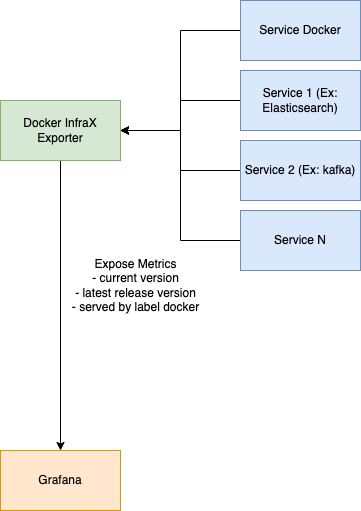

The diagram above was exported from draw.io. Its source (the exported page's mxGraphModel, read from the mxfile embedded in the PNG):
<mxGraphModel dx="954" dy="591" grid="1" gridSize="10" guides="1" tooltips="1" connect="1" arrows="1" fold="1" page="1" pageScale="1" pageWidth="850" pageHeight="1100" math="0" shadow="0">
  <root>
    <mxCell id="0" />
    <mxCell id="1" parent="0" />
    <mxCell id="oyd_SzRoV0-ScELmh_7n-14" style="edgeStyle=orthogonalEdgeStyle;rounded=0;orthogonalLoop=1;jettySize=auto;html=1;" parent="1" source="oyd_SzRoV0-ScELmh_7n-3" edge="1">
      <mxGeometry relative="1" as="geometry">
        <mxPoint x="230" y="510" as="targetPoint" />
      </mxGeometry>
    </mxCell>
    <mxCell id="oyd_SzRoV0-ScELmh_7n-3" value="Docker InfraX Exporter" style="rounded=0;whiteSpace=wrap;html=1;fillColor=#d5e8d4;strokeColor=#82b366;" parent="1" vertex="1">
      <mxGeometry x="170" y="160" width="120" height="60" as="geometry" />
    </mxCell>
    <mxCell id="oyd_SzRoV0-ScELmh_7n-12" style="edgeStyle=orthogonalEdgeStyle;rounded=0;orthogonalLoop=1;jettySize=auto;html=1;entryX=1;entryY=0.5;entryDx=0;entryDy=0;" parent="1" source="oyd_SzRoV0-ScELmh_7n-5" target="oyd_SzRoV0-ScELmh_7n-3" edge="1">
      <mxGeometry relative="1" as="geometry" />
    </mxCell>
    <mxCell id="oyd_SzRoV0-ScELmh_7n-5" value="Service 1 (Ex: Elasticsearch)" style="rounded=0;whiteSpace=wrap;html=1;fillColor=#dae8fc;strokeColor=#6c8ebf;" parent="1" vertex="1">
      <mxGeometry x="410" y="130" width="120" height="60" as="geometry" />
    </mxCell>
    <mxCell id="oyd_SzRoV0-ScELmh_7n-11" style="edgeStyle=orthogonalEdgeStyle;rounded=0;orthogonalLoop=1;jettySize=auto;html=1;entryX=1;entryY=0.5;entryDx=0;entryDy=0;" parent="1" source="oyd_SzRoV0-ScELmh_7n-8" target="oyd_SzRoV0-ScELmh_7n-3" edge="1">
      <mxGeometry relative="1" as="geometry" />
    </mxCell>
    <mxCell id="oyd_SzRoV0-ScELmh_7n-8" value="Service Docker" style="rounded=0;whiteSpace=wrap;html=1;fillColor=#dae8fc;strokeColor=#6c8ebf;" parent="1" vertex="1">
      <mxGeometry x="410" y="60" width="120" height="60" as="geometry" />
    </mxCell>
    <mxCell id="oyd_SzRoV0-ScELmh_7n-13" style="edgeStyle=orthogonalEdgeStyle;rounded=0;orthogonalLoop=1;jettySize=auto;html=1;entryX=1;entryY=0.5;entryDx=0;entryDy=0;" parent="1" source="oyd_SzRoV0-ScELmh_7n-10" target="oyd_SzRoV0-ScELmh_7n-3" edge="1">
      <mxGeometry relative="1" as="geometry" />
    </mxCell>
    <mxCell id="oyd_SzRoV0-ScELmh_7n-10" value="Service 2 (Ex: kafka)" style="rounded=0;whiteSpace=wrap;html=1;fillColor=#dae8fc;strokeColor=#6c8ebf;" parent="1" vertex="1">
      <mxGeometry x="410" y="200" width="120" height="60" as="geometry" />
    </mxCell>
    <mxCell id="oyd_SzRoV0-ScELmh_7n-15" value="Expose Metrics&lt;br&gt;- current version&lt;br&gt;- latest release version&lt;br&gt;- served by label docker" style="text;html=1;align=center;verticalAlign=middle;resizable=0;points=[];autosize=1;strokeColor=none;fillColor=none;" parent="1" vertex="1">
      <mxGeometry x="230" y="310" width="150" height="70" as="geometry" />
    </mxCell>
    <mxCell id="oyd_SzRoV0-ScELmh_7n-16" value="Grafana" style="rounded=0;whiteSpace=wrap;html=1;fillColor=#ffe6cc;strokeColor=#d79b00;" parent="1" vertex="1">
      <mxGeometry x="170" y="510" width="120" height="60" as="geometry" />
    </mxCell>
    <mxCell id="oyd_SzRoV0-ScELmh_7n-19" style="edgeStyle=orthogonalEdgeStyle;rounded=0;orthogonalLoop=1;jettySize=auto;html=1;entryX=1;entryY=0.5;entryDx=0;entryDy=0;" parent="1" source="oyd_SzRoV0-ScELmh_7n-17" target="oyd_SzRoV0-ScELmh_7n-3" edge="1">
      <mxGeometry relative="1" as="geometry" />
    </mxCell>
    <mxCell id="oyd_SzRoV0-ScELmh_7n-17" value="Service N" style="rounded=0;whiteSpace=wrap;html=1;fillColor=#dae8fc;strokeColor=#6c8ebf;" parent="1" vertex="1">
      <mxGeometry x="410" y="270" width="120" height="60" as="geometry" />
    </mxCell>
  </root>
</mxGraphModel>